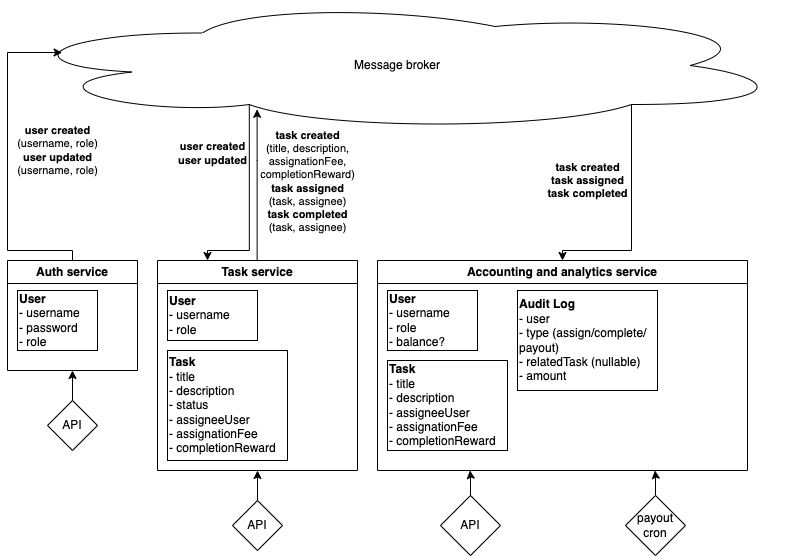

The diagram above was exported from draw.io. Its source (the exported page's mxGraphModel, read from the mxfile embedded in the PNG):
<mxGraphModel dx="1187" dy="641" grid="1" gridSize="10" guides="1" tooltips="1" connect="1" arrows="1" fold="1" page="1" pageScale="1" pageWidth="827" pageHeight="1169" math="0" shadow="0">
  <root>
    <mxCell id="0" />
    <mxCell id="1" parent="0" />
    <mxCell id="N7WzvG4pviHTjJZV-qcs-23" style="edgeStyle=orthogonalEdgeStyle;rounded=0;orthogonalLoop=1;jettySize=auto;html=1;exitX=0.31;exitY=0.8;exitDx=0;exitDy=0;exitPerimeter=0;entryX=0.25;entryY=0;entryDx=0;entryDy=0;" edge="1" parent="1" source="N7WzvG4pviHTjJZV-qcs-2" target="N7WzvG4pviHTjJZV-qcs-5">
      <mxGeometry relative="1" as="geometry">
        <Array as="points">
          <mxPoint x="262" y="270" />
          <mxPoint x="220" y="270" />
        </Array>
      </mxGeometry>
    </mxCell>
    <mxCell id="N7WzvG4pviHTjJZV-qcs-24" value="&lt;b&gt;user created&lt;br style=&quot;border-color: var(--border-color);&quot;&gt;user updated&lt;br&gt;&lt;/b&gt;" style="edgeLabel;html=1;align=center;verticalAlign=middle;resizable=0;points=[];" vertex="1" connectable="0" parent="N7WzvG4pviHTjJZV-qcs-23">
      <mxGeometry x="-0.5147" y="-3" relative="1" as="geometry">
        <mxPoint x="-34" as="offset" />
      </mxGeometry>
    </mxCell>
    <mxCell id="N7WzvG4pviHTjJZV-qcs-28" style="edgeStyle=orthogonalEdgeStyle;rounded=0;orthogonalLoop=1;jettySize=auto;html=1;exitX=0.8;exitY=0.8;exitDx=0;exitDy=0;exitPerimeter=0;" edge="1" parent="1" source="N7WzvG4pviHTjJZV-qcs-2" target="N7WzvG4pviHTjJZV-qcs-6">
      <mxGeometry relative="1" as="geometry">
        <Array as="points">
          <mxPoint x="644" y="270" />
          <mxPoint x="575" y="270" />
        </Array>
      </mxGeometry>
    </mxCell>
    <mxCell id="N7WzvG4pviHTjJZV-qcs-29" value="&lt;b&gt;task created&lt;br&gt;task assigned&lt;br&gt;task completed&lt;/b&gt;" style="edgeLabel;html=1;align=center;verticalAlign=middle;resizable=0;points=[];" vertex="1" connectable="0" parent="N7WzvG4pviHTjJZV-qcs-28">
      <mxGeometry x="-0.2485" y="-1" relative="1" as="geometry">
        <mxPoint x="-43" y="-9" as="offset" />
      </mxGeometry>
    </mxCell>
    <mxCell id="N7WzvG4pviHTjJZV-qcs-2" value="Message broker" style="ellipse;shape=cloud;whiteSpace=wrap;html=1;" vertex="1" parent="1">
      <mxGeometry x="20" y="20" width="780" height="130" as="geometry" />
    </mxCell>
    <mxCell id="N7WzvG4pviHTjJZV-qcs-21" style="edgeStyle=orthogonalEdgeStyle;rounded=0;orthogonalLoop=1;jettySize=auto;html=1;entryX=0.07;entryY=0.4;entryDx=0;entryDy=0;entryPerimeter=0;exitX=0.5;exitY=0;exitDx=0;exitDy=0;" edge="1" parent="1" source="N7WzvG4pviHTjJZV-qcs-3" target="N7WzvG4pviHTjJZV-qcs-2">
      <mxGeometry relative="1" as="geometry">
        <Array as="points">
          <mxPoint x="85" y="270" />
          <mxPoint x="20" y="270" />
          <mxPoint x="20" y="72" />
        </Array>
      </mxGeometry>
    </mxCell>
    <mxCell id="N7WzvG4pviHTjJZV-qcs-22" value="&lt;b style=&quot;border-color: var(--border-color);&quot;&gt;user created&lt;br style=&quot;border-color: var(--border-color);&quot;&gt;&lt;/b&gt;(username, role)&lt;br style=&quot;border-color: var(--border-color);&quot;&gt;&lt;b style=&quot;border-color: var(--border-color);&quot;&gt;user updated&lt;br style=&quot;border-color: var(--border-color);&quot;&gt;&lt;/b&gt;(username, role)" style="edgeLabel;html=1;align=center;verticalAlign=middle;resizable=0;points=[];" vertex="1" connectable="0" parent="N7WzvG4pviHTjJZV-qcs-21">
      <mxGeometry x="0.0531" y="3" relative="1" as="geometry">
        <mxPoint x="53" y="-3" as="offset" />
      </mxGeometry>
    </mxCell>
    <mxCell id="N7WzvG4pviHTjJZV-qcs-3" value="Auth service" style="swimlane;whiteSpace=wrap;html=1;" vertex="1" parent="1">
      <mxGeometry x="20" y="280" width="130" height="110" as="geometry" />
    </mxCell>
    <mxCell id="N7WzvG4pviHTjJZV-qcs-7" value="&lt;b&gt;User&lt;/b&gt;&lt;br&gt;- username&lt;br&gt;- password&lt;br&gt;- role" style="whiteSpace=wrap;html=1;align=left;" vertex="1" parent="N7WzvG4pviHTjJZV-qcs-3">
      <mxGeometry x="10" y="30" width="80" height="60" as="geometry" />
    </mxCell>
    <mxCell id="N7WzvG4pviHTjJZV-qcs-26" style="edgeStyle=orthogonalEdgeStyle;rounded=0;orthogonalLoop=1;jettySize=auto;html=1;entryX=0.32;entryY=0.837;entryDx=0;entryDy=0;entryPerimeter=0;" edge="1" parent="1" source="N7WzvG4pviHTjJZV-qcs-5" target="N7WzvG4pviHTjJZV-qcs-2">
      <mxGeometry relative="1" as="geometry">
        <Array as="points">
          <mxPoint x="270" y="180" />
        </Array>
      </mxGeometry>
    </mxCell>
    <mxCell id="N7WzvG4pviHTjJZV-qcs-27" value="&lt;b&gt;task created&lt;/b&gt;&lt;br&gt;(title, description, &lt;br&gt;assignationFee, &lt;br&gt;completionReward)&lt;br&gt;&lt;b&gt;task assigned&lt;/b&gt;&lt;br&gt;(task, assignee)&lt;br&gt;&lt;b&gt;task completed&lt;/b&gt;&lt;br&gt;(task, assignee)" style="edgeLabel;html=1;align=center;verticalAlign=middle;resizable=0;points=[];" vertex="1" connectable="0" parent="N7WzvG4pviHTjJZV-qcs-26">
      <mxGeometry x="0.3493" y="-1" relative="1" as="geometry">
        <mxPoint x="49" y="22" as="offset" />
      </mxGeometry>
    </mxCell>
    <mxCell id="N7WzvG4pviHTjJZV-qcs-5" value="Task service" style="swimlane;whiteSpace=wrap;html=1;" vertex="1" parent="1">
      <mxGeometry x="170" y="280" width="200" height="210" as="geometry" />
    </mxCell>
    <mxCell id="N7WzvG4pviHTjJZV-qcs-8" value="&lt;b&gt;User&lt;/b&gt;&lt;br&gt;- username&lt;br&gt;- role" style="whiteSpace=wrap;html=1;align=left;" vertex="1" parent="N7WzvG4pviHTjJZV-qcs-5">
      <mxGeometry x="10" y="30" width="90" height="50" as="geometry" />
    </mxCell>
    <mxCell id="N7WzvG4pviHTjJZV-qcs-9" value="&lt;b&gt;Task&lt;/b&gt;&lt;br&gt;- title&lt;br&gt;- description&lt;br&gt;- status&lt;br&gt;- assigneeUser&lt;br&gt;- assignationFee&lt;br&gt;- completionReward" style="whiteSpace=wrap;html=1;align=left;" vertex="1" parent="N7WzvG4pviHTjJZV-qcs-5">
      <mxGeometry x="10" y="90" width="120" height="110" as="geometry" />
    </mxCell>
    <mxCell id="N7WzvG4pviHTjJZV-qcs-6" value="Accounting and analytics service" style="swimlane;whiteSpace=wrap;html=1;" vertex="1" parent="1">
      <mxGeometry x="390" y="280" width="370" height="210" as="geometry" />
    </mxCell>
    <mxCell id="N7WzvG4pviHTjJZV-qcs-14" value="&lt;b&gt;User&lt;/b&gt;&lt;br&gt;- username&lt;br&gt;- role&lt;br&gt;- balance?" style="whiteSpace=wrap;html=1;align=left;" vertex="1" parent="N7WzvG4pviHTjJZV-qcs-6">
      <mxGeometry x="10" y="30" width="90" height="60" as="geometry" />
    </mxCell>
    <mxCell id="N7WzvG4pviHTjJZV-qcs-15" value="&lt;b&gt;Task&lt;/b&gt;&lt;br&gt;- title&lt;br&gt;- description&lt;br&gt;- assigneeUser&lt;br&gt;- assignationFee&lt;br&gt;- completionReward" style="whiteSpace=wrap;html=1;align=left;" vertex="1" parent="N7WzvG4pviHTjJZV-qcs-6">
      <mxGeometry x="10" y="100" width="120" height="90" as="geometry" />
    </mxCell>
    <mxCell id="N7WzvG4pviHTjJZV-qcs-16" value="&lt;b&gt;Audit Log&lt;br&gt;&lt;/b&gt;- user&lt;br&gt;- type (assign/complete/&lt;br&gt;payout)&lt;br&gt;- relatedTask (nullable)&lt;br&gt;- amount" style="whiteSpace=wrap;html=1;align=left;" vertex="1" parent="N7WzvG4pviHTjJZV-qcs-6">
      <mxGeometry x="140" y="30" width="140" height="100" as="geometry" />
    </mxCell>
    <mxCell id="N7WzvG4pviHTjJZV-qcs-12" style="edgeStyle=orthogonalEdgeStyle;rounded=0;orthogonalLoop=1;jettySize=auto;html=1;entryX=0.5;entryY=1;entryDx=0;entryDy=0;" edge="1" parent="1" source="N7WzvG4pviHTjJZV-qcs-10" target="N7WzvG4pviHTjJZV-qcs-3">
      <mxGeometry relative="1" as="geometry" />
    </mxCell>
    <mxCell id="N7WzvG4pviHTjJZV-qcs-10" value="API" style="rhombus;whiteSpace=wrap;html=1;" vertex="1" parent="1">
      <mxGeometry x="60" y="420" width="50" height="50" as="geometry" />
    </mxCell>
    <mxCell id="N7WzvG4pviHTjJZV-qcs-13" style="edgeStyle=orthogonalEdgeStyle;rounded=0;orthogonalLoop=1;jettySize=auto;html=1;entryX=0.5;entryY=1;entryDx=0;entryDy=0;" edge="1" parent="1" source="N7WzvG4pviHTjJZV-qcs-11" target="N7WzvG4pviHTjJZV-qcs-5">
      <mxGeometry relative="1" as="geometry" />
    </mxCell>
    <mxCell id="N7WzvG4pviHTjJZV-qcs-11" value="API" style="rhombus;whiteSpace=wrap;html=1;" vertex="1" parent="1">
      <mxGeometry x="245" y="520" width="50" height="50" as="geometry" />
    </mxCell>
    <mxCell id="N7WzvG4pviHTjJZV-qcs-19" style="edgeStyle=orthogonalEdgeStyle;rounded=0;orthogonalLoop=1;jettySize=auto;html=1;entryX=0.25;entryY=1;entryDx=0;entryDy=0;" edge="1" parent="1" source="N7WzvG4pviHTjJZV-qcs-17" target="N7WzvG4pviHTjJZV-qcs-6">
      <mxGeometry relative="1" as="geometry" />
    </mxCell>
    <mxCell id="N7WzvG4pviHTjJZV-qcs-17" value="API" style="rhombus;whiteSpace=wrap;html=1;" vertex="1" parent="1">
      <mxGeometry x="453" y="515" width="60" height="60" as="geometry" />
    </mxCell>
    <mxCell id="N7WzvG4pviHTjJZV-qcs-20" style="edgeStyle=orthogonalEdgeStyle;rounded=0;orthogonalLoop=1;jettySize=auto;html=1;entryX=0.75;entryY=1;entryDx=0;entryDy=0;" edge="1" parent="1" source="N7WzvG4pviHTjJZV-qcs-18" target="N7WzvG4pviHTjJZV-qcs-6">
      <mxGeometry relative="1" as="geometry" />
    </mxCell>
    <mxCell id="N7WzvG4pviHTjJZV-qcs-18" value="payout&lt;br&gt;cron" style="rhombus;whiteSpace=wrap;html=1;" vertex="1" parent="1">
      <mxGeometry x="638" y="515" width="60" height="60" as="geometry" />
    </mxCell>
  </root>
</mxGraphModel>